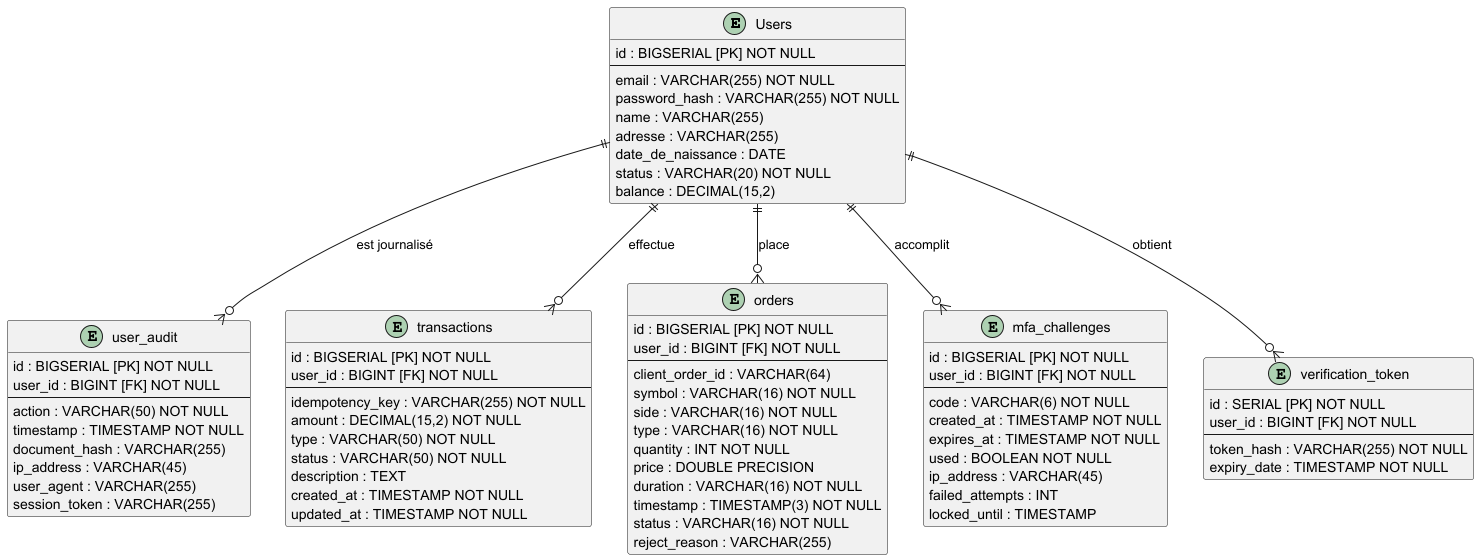

The diagram above was rendered by PlantUML. Its source (embedded in the PNG):
@startuml
' Diagramme ER (IE) des entités de persistance BrokerX basé sur Flyway
entity "Users" as user {
  id : BIGSERIAL [PK] NOT NULL
  --
  email : VARCHAR(255) NOT NULL
  password_hash : VARCHAR(255) NOT NULL
  name : VARCHAR(255)
  adresse : VARCHAR(255)
  date_de_naissance : DATE
  status : VARCHAR(20) NOT NULL
  balance : DECIMAL(15,2)
}

entity "user_audit" as audit {
  id : BIGSERIAL [PK] NOT NULL
  user_id : BIGINT [FK] NOT NULL
  --
  action : VARCHAR(50) NOT NULL
  timestamp : TIMESTAMP NOT NULL
  document_hash : VARCHAR(255)
  ip_address : VARCHAR(45)
  user_agent : VARCHAR(255)
  session_token : VARCHAR(255)
}

entity "transactions" as transaction {
  id : BIGSERIAL [PK] NOT NULL
  user_id : BIGINT [FK] NOT NULL
  --
  idempotency_key : VARCHAR(255) NOT NULL
  amount : DECIMAL(15,2) NOT NULL
  type : VARCHAR(50) NOT NULL
  status : VARCHAR(50) NOT NULL
  description : TEXT
  created_at : TIMESTAMP NOT NULL
  updated_at : TIMESTAMP NOT NULL
}

entity "orders" as ord {
  id : BIGSERIAL [PK] NOT NULL
  user_id : BIGINT [FK] NOT NULL
  --
  client_order_id : VARCHAR(64)
  symbol : VARCHAR(16) NOT NULL
  side : VARCHAR(16) NOT NULL
  type : VARCHAR(16) NOT NULL
  quantity : INT NOT NULL
  price : DOUBLE PRECISION
  duration : VARCHAR(16) NOT NULL
  timestamp : TIMESTAMP(3) NOT NULL
  status : VARCHAR(16) NOT NULL
  reject_reason : VARCHAR(255)
}

entity "mfa_challenges" as mfa {
  id : BIGSERIAL [PK] NOT NULL
  user_id : BIGINT [FK] NOT NULL
  --
  code : VARCHAR(6) NOT NULL
  created_at : TIMESTAMP NOT NULL
  expires_at : TIMESTAMP NOT NULL
  used : BOOLEAN NOT NULL
  ip_address : VARCHAR(45)
  failed_attempts : INT
  locked_until : TIMESTAMP
}

entity "verification_token" as vtoken {
  id : SERIAL [PK] NOT NULL
  user_id : BIGINT [FK] NOT NULL
  --
  token_hash : VARCHAR(255) NOT NULL
  expiry_date : TIMESTAMP NOT NULL
}

user ||--o{ transaction : "effectue"
user ||--o{ ord : "place"
user ||--o{ audit : "est journalisé"
user ||--o{ mfa : "accomplit"
user ||--o{ vtoken : "obtient"
@enduml